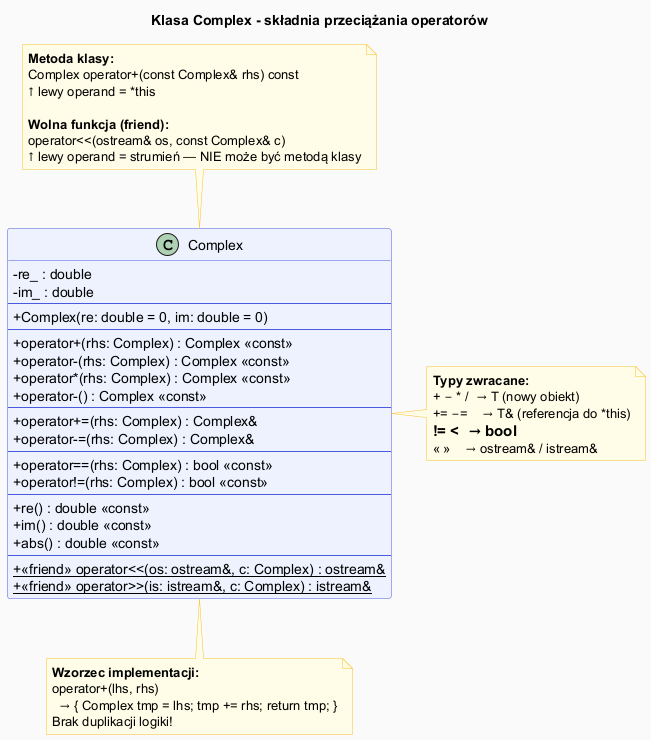

The diagram above was rendered by PlantUML. Its source (embedded in the PNG):
@startuml syntax_diagram

skinparam classAttributeIconSize 0
skinparam backgroundColor #FAFAFA
skinparam shadowing false
skinparam class {
    BackgroundColor #EEF2FF
    BorderColor #4A5AE0
    ArrowColor #333
}
skinparam note {
    BackgroundColor #FFFDE7
    BorderColor #FBC02D
}

title Klasa Complex - składnia przeciążania operatorów

class Complex {
    - re_ : double
    - im_ : double
    --
    + Complex(re: double = 0, im: double = 0)
    --
    + operator+(rhs: Complex) : Complex <<const>>
    + operator-(rhs: Complex) : Complex <<const>>
    + operator*(rhs: Complex) : Complex <<const>>
    + operator-() : Complex <<const>>
    --
    + operator+=(rhs: Complex) : Complex&
    + operator-=(rhs: Complex) : Complex&
    --
    + operator==(rhs: Complex) : bool <<const>>
    + operator!=(rhs: Complex) : bool <<const>>
    --
    + re() : double <<const>>
    + im() : double <<const>>
    + abs() : double <<const>>
    --
    + {static} <<friend>> operator<<(os: ostream&, c: Complex) : ostream&
    + {static} <<friend>> operator>>(is: istream&, c: Complex) : istream&
}

note top of Complex
  <b>Metoda klasy:</b>
  Complex operator+(const Complex& rhs) const
  ↑ lewy operand = *this

  <b>Wolna funkcja (friend):</b>
  operator<<(ostream& os, const Complex& c)
  ↑ lewy operand = strumień — NIE może być metodą klasy
end note

note right of Complex
  <b>Typy zwracane:</b>
  + − * /  → T (nowy obiekt)
  += −=    → T& (referencja do *this)
  == != <  → bool
  << >>    → ostream& / istream&
end note

note bottom of Complex
  <b>Wzorzec implementacji:</b>
  operator+(lhs, rhs)
    → { Complex tmp = lhs; tmp += rhs; return tmp; }
  Brak duplikacji logiki!
end note

@enduml